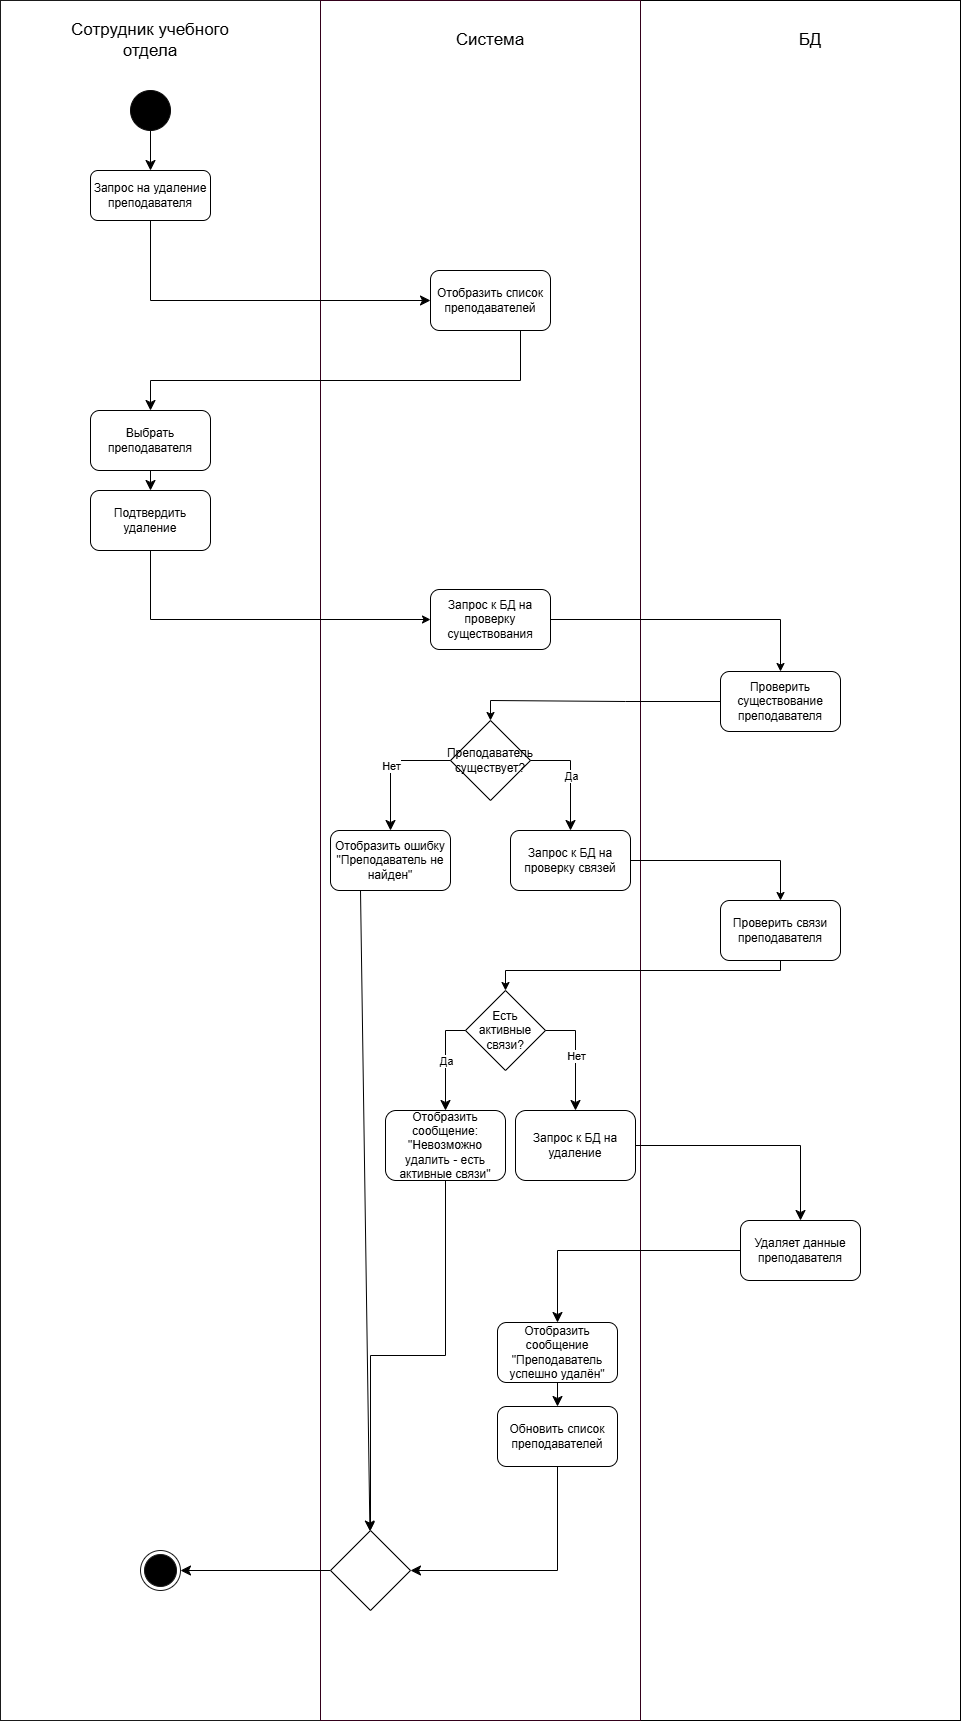

The diagram above was exported from draw.io. Its source (the exported page's mxGraphModel, read from the mxfile embedded in the PNG):
<mxGraphModel dx="1453" dy="788" grid="1" gridSize="10" guides="1" tooltips="1" connect="1" arrows="1" fold="1" page="1" pageScale="1" pageWidth="827" pageHeight="1169" math="0" shadow="0">
  <root>
    <mxCell id="0" />
    <mxCell id="1" parent="0" />
    <mxCell id="HV-ucMfG2cmS3lwTXSGI-1" parent="1" style="rounded=0;whiteSpace=wrap;html=1;direction=south;strokeColor=light-dark(#1a1a1a, #ff9090);movable=1;resizable=1;rotatable=1;deletable=1;editable=1;locked=0;connectable=1;" value="" vertex="1">
      <mxGeometry height="1720" width="320" x="310" y="190" as="geometry" />
    </mxCell>
    <mxCell id="HV-ucMfG2cmS3lwTXSGI-2" parent="1" style="rounded=0;whiteSpace=wrap;html=1;direction=south;movable=1;resizable=1;rotatable=1;deletable=1;editable=1;locked=0;connectable=1;" value="" vertex="1">
      <mxGeometry height="1720" width="320" x="950" y="190" as="geometry" />
    </mxCell>
    <mxCell id="HV-ucMfG2cmS3lwTXSGI-3" parent="1" style="rounded=0;whiteSpace=wrap;html=1;direction=south;strokeColor=#33001A;movable=1;resizable=1;rotatable=1;deletable=1;editable=1;locked=0;connectable=1;" value="" vertex="1">
      <mxGeometry height="1720" width="320" x="630" y="190" as="geometry" />
    </mxCell>
    <mxCell id="HV-ucMfG2cmS3lwTXSGI-4" parent="1" style="text;html=1;whiteSpace=wrap;strokeColor=none;fillColor=none;align=center;verticalAlign=middle;rounded=0;movable=1;resizable=1;rotatable=1;deletable=1;editable=1;locked=0;connectable=1;" value="&lt;font style=&quot;font-size: 17px;&quot;&gt;Сотрудник учебного отдела&lt;/font&gt;" vertex="1">
      <mxGeometry height="30" width="170" x="375" y="215" as="geometry" />
    </mxCell>
    <mxCell id="HV-ucMfG2cmS3lwTXSGI-5" parent="1" style="text;html=1;whiteSpace=wrap;strokeColor=none;fillColor=none;align=center;verticalAlign=middle;rounded=0;movable=0;resizable=0;rotatable=0;deletable=0;editable=0;locked=1;connectable=0;" value="&lt;font style=&quot;font-size: 17px;&quot;&gt;Система&lt;/font&gt;" vertex="1">
      <mxGeometry height="40" width="100" x="750" y="210" as="geometry" />
    </mxCell>
    <mxCell id="HV-ucMfG2cmS3lwTXSGI-6" parent="1" style="text;html=1;whiteSpace=wrap;strokeColor=none;fillColor=none;align=center;verticalAlign=middle;rounded=0;movable=0;resizable=0;rotatable=0;deletable=0;editable=0;locked=1;connectable=0;" value="&lt;font style=&quot;font-size: 17px;&quot;&gt;БД&lt;/font&gt;" vertex="1">
      <mxGeometry height="40" width="100" x="1070" y="210" as="geometry" />
    </mxCell>
    <mxCell id="HV-ucMfG2cmS3lwTXSGI-7" parent="1" style="rounded=1;whiteSpace=wrap;html=1;" value="&lt;span style=&quot;font-size: 12px;&quot;&gt;Запрос на удаление преподавателя&lt;/span&gt;" vertex="1">
      <mxGeometry height="50" width="120" x="400" y="360" as="geometry" />
    </mxCell>
    <mxCell id="HV-ucMfG2cmS3lwTXSGI-8" edge="1" parent="1" source="HV-ucMfG2cmS3lwTXSGI-7" style="edgeStyle=orthogonalEdgeStyle;rounded=0;orthogonalLoop=1;jettySize=auto;html=1;exitX=0.5;exitY=1;exitDx=0;exitDy=0;entryX=0;entryY=0.5;entryDx=0;entryDy=0;fontSize=12;startSize=8;endSize=8;" target="HV-ucMfG2cmS3lwTXSGI-9">
      <mxGeometry relative="1" as="geometry">
        <Array as="points">
          <mxPoint x="460" y="490" />
        </Array>
        <mxPoint x="459.9999999999999" y="510" as="sourcePoint" />
        <mxPoint x="799.9999999999999" y="576" as="targetPoint" />
      </mxGeometry>
    </mxCell>
    <mxCell id="HV-ucMfG2cmS3lwTXSGI-9" parent="1" style="rounded=1;whiteSpace=wrap;html=1;" value="Отобразить список преподавателей" vertex="1">
      <mxGeometry height="60" width="120" x="740" y="460" as="geometry" />
    </mxCell>
    <mxCell id="HV-ucMfG2cmS3lwTXSGI-10" edge="1" parent="1" source="HV-ucMfG2cmS3lwTXSGI-9" style="edgeStyle=orthogonalEdgeStyle;rounded=0;orthogonalLoop=1;jettySize=auto;html=1;exitX=0.75;exitY=1;exitDx=0;exitDy=0;entryX=0.5;entryY=0;entryDx=0;entryDy=0;fontSize=12;startSize=8;endSize=8;" target="HV-ucMfG2cmS3lwTXSGI-11">
      <mxGeometry relative="1" as="geometry">
        <Array as="points">
          <mxPoint x="830" y="570" />
          <mxPoint x="460" y="570" />
        </Array>
        <mxPoint x="799.9999999999998" y="750" as="sourcePoint" />
      </mxGeometry>
    </mxCell>
    <mxCell id="HV-ucMfG2cmS3lwTXSGI-11" parent="1" style="rounded=1;whiteSpace=wrap;html=1;" value="Выбрать преподавателя" vertex="1">
      <mxGeometry height="60" width="120" x="400" y="600" as="geometry" />
    </mxCell>
    <mxCell id="HV-ucMfG2cmS3lwTXSGI-12" edge="1" parent="1" source="HV-ucMfG2cmS3lwTXSGI-11" style="edgeStyle=none;curved=1;rounded=0;orthogonalLoop=1;jettySize=auto;html=1;exitX=0.5;exitY=1;exitDx=0;exitDy=0;entryX=0.5;entryY=0;entryDx=0;entryDy=0;fontSize=12;startSize=8;endSize=8;" target="HV-ucMfG2cmS3lwTXSGI-14">
      <mxGeometry relative="1" as="geometry">
        <mxPoint x="460" y="750" as="sourcePoint" />
      </mxGeometry>
    </mxCell>
    <mxCell id="HV-ucMfG2cmS3lwTXSGI-49" edge="1" parent="1" source="HV-ucMfG2cmS3lwTXSGI-14" style="edgeStyle=orthogonalEdgeStyle;rounded=0;orthogonalLoop=1;jettySize=auto;html=1;exitX=0.5;exitY=1;exitDx=0;exitDy=0;entryX=0;entryY=0.5;entryDx=0;entryDy=0;" target="HV-ucMfG2cmS3lwTXSGI-16">
      <mxGeometry relative="1" as="geometry" />
    </mxCell>
    <mxCell id="HV-ucMfG2cmS3lwTXSGI-14" parent="1" style="rounded=1;whiteSpace=wrap;html=1;" value="Подтвердить удаление" vertex="1">
      <mxGeometry height="60" width="120" x="400" y="680" as="geometry" />
    </mxCell>
    <mxCell id="HV-ucMfG2cmS3lwTXSGI-47" edge="1" parent="1" source="HV-ucMfG2cmS3lwTXSGI-16" style="edgeStyle=orthogonalEdgeStyle;rounded=0;orthogonalLoop=1;jettySize=auto;html=1;exitX=1;exitY=0.5;exitDx=0;exitDy=0;entryX=0.5;entryY=0;entryDx=0;entryDy=0;" target="HV-ucMfG2cmS3lwTXSGI-29">
      <mxGeometry relative="1" as="geometry" />
    </mxCell>
    <mxCell id="HV-ucMfG2cmS3lwTXSGI-16" parent="1" style="rounded=1;whiteSpace=wrap;html=1;" value="Запрос к БД на проверку существования" vertex="1">
      <mxGeometry height="60" width="120" x="740" y="779" as="geometry" />
    </mxCell>
    <mxCell id="HV-ucMfG2cmS3lwTXSGI-17" parent="1" style="rhombus;whiteSpace=wrap;html=1;" value="Преподаватель существует?" vertex="1">
      <mxGeometry height="80" width="80" x="760" y="910" as="geometry" />
    </mxCell>
    <mxCell id="HV-ucMfG2cmS3lwTXSGI-51" edge="1" parent="1" source="HV-ucMfG2cmS3lwTXSGI-19" style="edgeStyle=orthogonalEdgeStyle;rounded=0;orthogonalLoop=1;jettySize=auto;html=1;exitX=1;exitY=0.5;exitDx=0;exitDy=0;" target="HV-ucMfG2cmS3lwTXSGI-50">
      <mxGeometry relative="1" as="geometry" />
    </mxCell>
    <mxCell id="HV-ucMfG2cmS3lwTXSGI-19" parent="1" style="rounded=1;whiteSpace=wrap;html=1;" value="Запрос к БД на проверку связей" vertex="1">
      <mxGeometry height="60" width="120" x="820" y="1020" as="geometry" />
    </mxCell>
    <mxCell id="HV-ucMfG2cmS3lwTXSGI-20" edge="1" parent="1" source="HV-ucMfG2cmS3lwTXSGI-21" style="edgeStyle=none;curved=1;rounded=0;orthogonalLoop=1;jettySize=auto;html=1;exitX=0.25;exitY=1;exitDx=0;exitDy=0;fontSize=12;startSize=8;endSize=8;" target="HV-ucMfG2cmS3lwTXSGI-36">
      <mxGeometry relative="1" as="geometry">
        <mxPoint x="700" y="1537" as="targetPoint" />
      </mxGeometry>
    </mxCell>
    <mxCell id="HV-ucMfG2cmS3lwTXSGI-21" parent="1" style="rounded=1;whiteSpace=wrap;html=1;" value="Отобразить ошибку &quot;Преподаватель не найден&quot;" vertex="1">
      <mxGeometry height="60" width="120" x="640" y="1020" as="geometry" />
    </mxCell>
    <mxCell id="HV-ucMfG2cmS3lwTXSGI-22" edge="1" parent="1" source="HV-ucMfG2cmS3lwTXSGI-17" style="endArrow=classic;html=1;rounded=0;fontSize=12;startSize=8;endSize=8;exitX=1;exitY=0.5;exitDx=0;exitDy=0;entryX=0.5;entryY=0;entryDx=0;entryDy=0;edgeStyle=orthogonalEdgeStyle;" target="HV-ucMfG2cmS3lwTXSGI-19" value="">
      <mxGeometry relative="1" as="geometry">
        <mxPoint x="660" y="910" as="sourcePoint" />
        <mxPoint x="760" y="910" as="targetPoint" />
      </mxGeometry>
    </mxCell>
    <mxCell id="HV-ucMfG2cmS3lwTXSGI-23" connectable="0" parent="HV-ucMfG2cmS3lwTXSGI-22" style="edgeLabel;resizable=0;html=1;;align=center;verticalAlign=middle;" value="Да" vertex="1">
      <mxGeometry relative="1" as="geometry" />
    </mxCell>
    <mxCell id="HV-ucMfG2cmS3lwTXSGI-24" edge="1" parent="1" source="HV-ucMfG2cmS3lwTXSGI-17" style="endArrow=classic;html=1;rounded=0;fontSize=12;startSize=8;endSize=8;exitX=0;exitY=0.5;exitDx=0;exitDy=0;entryX=0.5;entryY=0;entryDx=0;entryDy=0;edgeStyle=orthogonalEdgeStyle;" target="HV-ucMfG2cmS3lwTXSGI-21" value="">
      <mxGeometry relative="1" as="geometry">
        <mxPoint x="910" y="950" as="sourcePoint" />
        <mxPoint x="870" y="1030" as="targetPoint" />
      </mxGeometry>
    </mxCell>
    <mxCell id="HV-ucMfG2cmS3lwTXSGI-25" connectable="0" parent="HV-ucMfG2cmS3lwTXSGI-24" style="edgeLabel;resizable=0;html=1;;align=center;verticalAlign=middle;" value="Нет" vertex="1">
      <mxGeometry relative="1" as="geometry" />
    </mxCell>
    <mxCell id="HV-ucMfG2cmS3lwTXSGI-26" edge="1" parent="1" source="HV-ucMfG2cmS3lwTXSGI-27" style="edgeStyle=none;curved=1;rounded=0;orthogonalLoop=1;jettySize=auto;html=1;exitX=0.5;exitY=1;exitDx=0;exitDy=0;entryX=0.5;entryY=0;entryDx=0;entryDy=0;fontSize=12;startSize=8;endSize=8;" target="HV-ucMfG2cmS3lwTXSGI-7">
      <mxGeometry relative="1" as="geometry" />
    </mxCell>
    <mxCell id="HV-ucMfG2cmS3lwTXSGI-27" parent="1" style="ellipse;whiteSpace=wrap;html=1;aspect=fixed;strokeColor=light-dark(#0d0c0c, #ededed);fillColor=#000000;" value="" vertex="1">
      <mxGeometry height="40" width="40" x="440" y="280" as="geometry" />
    </mxCell>
    <mxCell id="HV-ucMfG2cmS3lwTXSGI-48" edge="1" parent="1" source="HV-ucMfG2cmS3lwTXSGI-29" style="edgeStyle=orthogonalEdgeStyle;rounded=0;orthogonalLoop=1;jettySize=auto;html=1;exitX=0;exitY=0.5;exitDx=0;exitDy=0;entryX=0.5;entryY=0;entryDx=0;entryDy=0;" target="HV-ucMfG2cmS3lwTXSGI-17">
      <mxGeometry relative="1" as="geometry" />
    </mxCell>
    <mxCell id="HV-ucMfG2cmS3lwTXSGI-29" parent="1" style="rounded=1;whiteSpace=wrap;html=1;" value="Проверить существование преподавателя" vertex="1">
      <mxGeometry height="60" width="120" x="1030" y="861" as="geometry" />
    </mxCell>
    <mxCell id="HV-ucMfG2cmS3lwTXSGI-30" edge="1" parent="1" source="HV-ucMfG2cmS3lwTXSGI-31" style="edgeStyle=none;curved=1;rounded=0;orthogonalLoop=1;jettySize=auto;html=1;exitX=0.5;exitY=1;exitDx=0;exitDy=0;entryX=0.5;entryY=0;entryDx=0;entryDy=0;fontSize=12;startSize=8;endSize=8;" target="HV-ucMfG2cmS3lwTXSGI-33">
      <mxGeometry relative="1" as="geometry" />
    </mxCell>
    <mxCell id="HV-ucMfG2cmS3lwTXSGI-31" parent="1" style="rounded=1;whiteSpace=wrap;html=1;" value="Отобразить сообщение &quot;Преподаватель успешно удалён&quot;" vertex="1">
      <mxGeometry height="60" width="120" x="807" y="1512" as="geometry" />
    </mxCell>
    <mxCell id="HV-ucMfG2cmS3lwTXSGI-32" edge="1" parent="1" source="HV-ucMfG2cmS3lwTXSGI-33" style="edgeStyle=orthogonalEdgeStyle;rounded=0;orthogonalLoop=1;jettySize=auto;html=1;exitX=0.5;exitY=1;exitDx=0;exitDy=0;entryX=1;entryY=0.5;entryDx=0;entryDy=0;fontSize=12;startSize=8;endSize=8;" target="HV-ucMfG2cmS3lwTXSGI-36">
      <mxGeometry relative="1" as="geometry">
        <mxPoint x="740" y="1696" as="targetPoint" />
      </mxGeometry>
    </mxCell>
    <mxCell id="HV-ucMfG2cmS3lwTXSGI-33" parent="1" style="rounded=1;whiteSpace=wrap;html=1;" value="&lt;span style=&quot;font-size: 12px;&quot;&gt;Обновить список преподавателей&lt;/span&gt;" vertex="1">
      <mxGeometry height="60" width="120" x="807" y="1596" as="geometry" />
    </mxCell>
    <mxCell id="HV-ucMfG2cmS3lwTXSGI-34" parent="1" style="ellipse;html=1;shape=endState;fillColor=#000000;strokeColor=light-dark(#1a1a1a, #ff9090);" value="" vertex="1">
      <mxGeometry height="40" width="40" x="450" y="1740" as="geometry" />
    </mxCell>
    <mxCell id="HV-ucMfG2cmS3lwTXSGI-35" edge="1" parent="1" source="HV-ucMfG2cmS3lwTXSGI-36" style="edgeStyle=orthogonalEdgeStyle;shape=connector;rounded=0;orthogonalLoop=1;jettySize=auto;html=1;exitX=0;exitY=0.5;exitDx=0;exitDy=0;entryX=1;entryY=0.5;entryDx=0;entryDy=0;strokeColor=default;align=center;verticalAlign=middle;fontFamily=Helvetica;fontSize=12;fontColor=default;labelBackgroundColor=default;startSize=8;endArrow=classic;endSize=8;" target="HV-ucMfG2cmS3lwTXSGI-34">
      <mxGeometry relative="1" as="geometry" />
    </mxCell>
    <mxCell id="HV-ucMfG2cmS3lwTXSGI-36" parent="1" style="rhombus;whiteSpace=wrap;html=1;" value="" vertex="1">
      <mxGeometry height="80" width="80" x="640" y="1720" as="geometry" />
    </mxCell>
    <mxCell id="HV-ucMfG2cmS3lwTXSGI-37" parent="1" style="rhombus;whiteSpace=wrap;html=1;" value="Есть активные связи?" vertex="1">
      <mxGeometry height="80" width="80" x="775" y="1180" as="geometry" />
    </mxCell>
    <mxCell id="HV-ucMfG2cmS3lwTXSGI-53" edge="1" parent="1" source="HV-ucMfG2cmS3lwTXSGI-38" style="edgeStyle=orthogonalEdgeStyle;rounded=0;orthogonalLoop=1;jettySize=auto;html=1;exitX=0.5;exitY=1;exitDx=0;exitDy=0;">
      <mxGeometry relative="1" as="geometry">
        <mxPoint x="680" y="1720" as="targetPoint" />
      </mxGeometry>
    </mxCell>
    <mxCell id="HV-ucMfG2cmS3lwTXSGI-38" parent="1" style="rounded=1;whiteSpace=wrap;html=1;" value="Отобразить сообщение: &quot;Невозможно удалить - есть активные связи&quot;" vertex="1">
      <mxGeometry height="70" width="120" x="695" y="1300" as="geometry" />
    </mxCell>
    <mxCell id="HV-ucMfG2cmS3lwTXSGI-39" edge="1" parent="1" source="HV-ucMfG2cmS3lwTXSGI-37" style="endArrow=classic;html=1;rounded=0;fontSize=12;startSize=8;endSize=8;exitX=0;exitY=0.5;exitDx=0;exitDy=0;entryX=0.5;entryY=0;entryDx=0;entryDy=0;edgeStyle=orthogonalEdgeStyle;" target="HV-ucMfG2cmS3lwTXSGI-38" value="">
      <mxGeometry relative="1" as="geometry">
        <mxPoint x="745" y="1190" as="sourcePoint" />
        <mxPoint x="785" y="1260" as="targetPoint" />
      </mxGeometry>
    </mxCell>
    <mxCell id="HV-ucMfG2cmS3lwTXSGI-40" connectable="0" parent="HV-ucMfG2cmS3lwTXSGI-39" style="edgeLabel;resizable=0;html=1;;align=center;verticalAlign=middle;" value="Да" vertex="1">
      <mxGeometry relative="1" as="geometry" />
    </mxCell>
    <mxCell id="HV-ucMfG2cmS3lwTXSGI-41" edge="1" parent="1" source="HV-ucMfG2cmS3lwTXSGI-42" style="edgeStyle=orthogonalEdgeStyle;rounded=0;orthogonalLoop=1;jettySize=auto;html=1;exitX=1;exitY=0.5;exitDx=0;exitDy=0;entryX=0.5;entryY=0;entryDx=0;entryDy=0;fontSize=12;startSize=8;endSize=8;" target="HV-ucMfG2cmS3lwTXSGI-46">
      <mxGeometry relative="1" as="geometry" />
    </mxCell>
    <mxCell id="HV-ucMfG2cmS3lwTXSGI-42" parent="1" style="rounded=1;whiteSpace=wrap;html=1;" value="Запрос к БД на удаление" vertex="1">
      <mxGeometry height="70" width="120" x="825" y="1300" as="geometry" />
    </mxCell>
    <mxCell id="HV-ucMfG2cmS3lwTXSGI-43" edge="1" parent="1" source="HV-ucMfG2cmS3lwTXSGI-37" style="endArrow=classic;html=1;rounded=0;fontSize=12;startSize=8;endSize=8;exitX=1;exitY=0.5;exitDx=0;exitDy=0;entryX=0.5;entryY=0;entryDx=0;entryDy=0;edgeStyle=orthogonalEdgeStyle;" target="HV-ucMfG2cmS3lwTXSGI-42" value="">
      <mxGeometry relative="1" as="geometry">
        <mxPoint x="980" y="1180" as="sourcePoint" />
        <mxPoint x="920" y="1250" as="targetPoint" />
      </mxGeometry>
    </mxCell>
    <mxCell id="HV-ucMfG2cmS3lwTXSGI-44" connectable="0" parent="HV-ucMfG2cmS3lwTXSGI-43" style="edgeLabel;resizable=0;html=1;;align=center;verticalAlign=middle;" value="Нет" vertex="1">
      <mxGeometry relative="1" as="geometry" />
    </mxCell>
    <mxCell id="HV-ucMfG2cmS3lwTXSGI-45" edge="1" parent="1" source="HV-ucMfG2cmS3lwTXSGI-46" style="edgeStyle=orthogonalEdgeStyle;shape=connector;rounded=0;orthogonalLoop=1;jettySize=auto;html=1;exitX=0;exitY=0.5;exitDx=0;exitDy=0;entryX=0.5;entryY=0;entryDx=0;entryDy=0;strokeColor=default;align=center;verticalAlign=middle;fontFamily=Helvetica;fontSize=12;fontColor=default;labelBackgroundColor=default;startSize=8;endArrow=classic;endSize=8;" target="HV-ucMfG2cmS3lwTXSGI-31">
      <mxGeometry relative="1" as="geometry" />
    </mxCell>
    <mxCell id="HV-ucMfG2cmS3lwTXSGI-46" parent="1" style="rounded=1;whiteSpace=wrap;html=1;" value="Удаляет данные преподавателя" vertex="1">
      <mxGeometry height="60" width="120" x="1050" y="1410" as="geometry" />
    </mxCell>
    <mxCell id="HV-ucMfG2cmS3lwTXSGI-52" edge="1" parent="1" source="HV-ucMfG2cmS3lwTXSGI-50" style="edgeStyle=orthogonalEdgeStyle;rounded=0;orthogonalLoop=1;jettySize=auto;html=1;exitX=0.5;exitY=1;exitDx=0;exitDy=0;entryX=0.5;entryY=0;entryDx=0;entryDy=0;" target="HV-ucMfG2cmS3lwTXSGI-37">
      <mxGeometry relative="1" as="geometry">
        <Array as="points">
          <mxPoint x="1090" y="1160" />
          <mxPoint x="815" y="1160" />
        </Array>
      </mxGeometry>
    </mxCell>
    <mxCell id="HV-ucMfG2cmS3lwTXSGI-50" parent="1" style="rounded=1;whiteSpace=wrap;html=1;" value="Проверить связи преподавателя" vertex="1">
      <mxGeometry height="60" width="120" x="1030" y="1090" as="geometry" />
    </mxCell>
  </root>
</mxGraphModel>